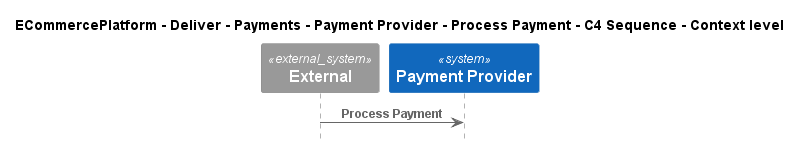

The diagram above was rendered by PlantUML. Its source (embedded in the PNG):
@startuml
!include ..\..\..\..\..\..\..\.c4s\C4_Sequence.puml

title ECommercePlatform - Deliver - Payments - Payment Provider - Process Payment - C4 Sequence - Context level

System_Ext(C4InterFlow.SoftwareSystems.ExternalSystem, "External", "")
System(ECommercePlatform.Deliver.Payments.SoftwareSystems.PaymentProvider, "Payment Provider", "")

Rel(C4InterFlow.SoftwareSystems.ExternalSystem, ECommercePlatform.Deliver.Payments.SoftwareSystems.PaymentProvider, "Process Payment")


@enduml